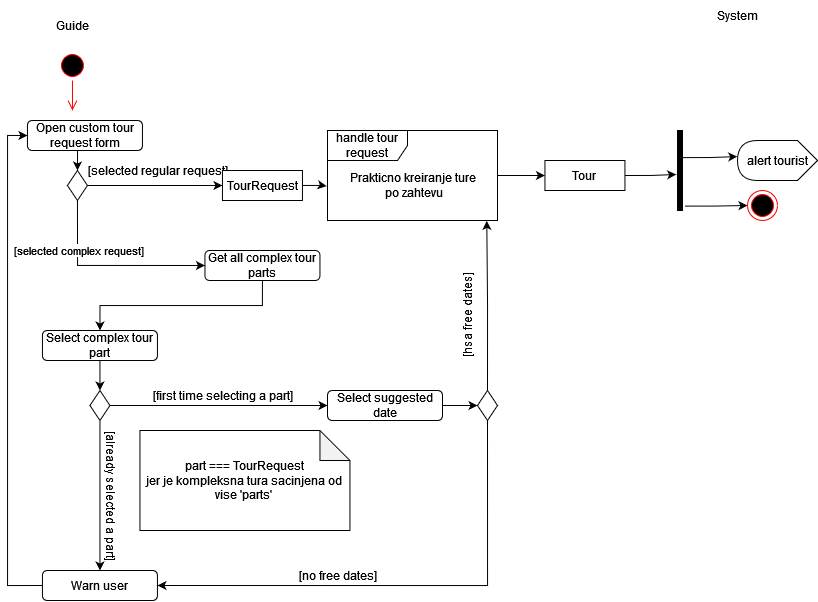

The diagram above was exported from draw.io. Its source (the exported page's mxGraphModel, read from the mxfile embedded in the PNG):
<mxGraphModel dx="1105" dy="566" grid="1" gridSize="10" guides="1" tooltips="1" connect="1" arrows="1" fold="1" page="1" pageScale="1" pageWidth="850" pageHeight="1100" math="0" shadow="0">
  <root>
    <mxCell id="0" />
    <mxCell id="1" parent="0" />
    <mxCell id="c62rhWRF4PhRCbRpcxLw-1" value="" style="ellipse;html=1;shape=startState;fillColor=#000000;strokeColor=#ff0000;" vertex="1" parent="1">
      <mxGeometry x="69.95" y="70" width="30" height="30" as="geometry" />
    </mxCell>
    <mxCell id="c62rhWRF4PhRCbRpcxLw-2" value="" style="edgeStyle=orthogonalEdgeStyle;html=1;verticalAlign=bottom;endArrow=open;endSize=8;strokeColor=#ff0000;rounded=0;" edge="1" source="c62rhWRF4PhRCbRpcxLw-1" parent="1">
      <mxGeometry relative="1" as="geometry">
        <mxPoint x="84.95" y="130" as="targetPoint" />
      </mxGeometry>
    </mxCell>
    <mxCell id="c62rhWRF4PhRCbRpcxLw-3" value="Guide" style="text;html=1;align=center;verticalAlign=middle;resizable=0;points=[];autosize=1;strokeColor=none;fillColor=none;" vertex="1" parent="1">
      <mxGeometry x="54.95" y="30" width="60" height="30" as="geometry" />
    </mxCell>
    <mxCell id="c62rhWRF4PhRCbRpcxLw-17" style="edgeStyle=orthogonalEdgeStyle;rounded=0;orthogonalLoop=1;jettySize=auto;html=1;exitX=0.5;exitY=1;exitDx=0;exitDy=0;" edge="1" parent="1" source="c62rhWRF4PhRCbRpcxLw-5" target="c62rhWRF4PhRCbRpcxLw-16">
      <mxGeometry relative="1" as="geometry" />
    </mxCell>
    <mxCell id="c62rhWRF4PhRCbRpcxLw-5" value="Get all complex tour parts" style="rounded=1;whiteSpace=wrap;html=1;" vertex="1" parent="1">
      <mxGeometry x="217.45" y="270" width="115" height="30" as="geometry" />
    </mxCell>
    <mxCell id="c62rhWRF4PhRCbRpcxLw-13" style="edgeStyle=orthogonalEdgeStyle;rounded=0;orthogonalLoop=1;jettySize=auto;html=1;exitX=0.5;exitY=1;exitDx=0;exitDy=0;entryX=0;entryY=0.5;entryDx=0;entryDy=0;" edge="1" parent="1" source="c62rhWRF4PhRCbRpcxLw-6" target="c62rhWRF4PhRCbRpcxLw-5">
      <mxGeometry relative="1" as="geometry" />
    </mxCell>
    <mxCell id="c62rhWRF4PhRCbRpcxLw-14" value="[selected complex request]" style="edgeLabel;html=1;align=center;verticalAlign=middle;resizable=0;points=[];" vertex="1" connectable="0" parent="c62rhWRF4PhRCbRpcxLw-13">
      <mxGeometry x="-0.317" y="4" relative="1" as="geometry">
        <mxPoint y="-11" as="offset" />
      </mxGeometry>
    </mxCell>
    <mxCell id="c62rhWRF4PhRCbRpcxLw-36" style="edgeStyle=orthogonalEdgeStyle;rounded=0;orthogonalLoop=1;jettySize=auto;html=1;exitX=1;exitY=0.5;exitDx=0;exitDy=0;entryX=0;entryY=0.5;entryDx=0;entryDy=0;" edge="1" parent="1" source="c62rhWRF4PhRCbRpcxLw-6" target="c62rhWRF4PhRCbRpcxLw-34">
      <mxGeometry relative="1" as="geometry" />
    </mxCell>
    <mxCell id="c62rhWRF4PhRCbRpcxLw-6" value="" style="rhombus;whiteSpace=wrap;html=1;" vertex="1" parent="1">
      <mxGeometry x="79.95" y="190" width="20" height="30" as="geometry" />
    </mxCell>
    <mxCell id="c62rhWRF4PhRCbRpcxLw-12" style="edgeStyle=orthogonalEdgeStyle;rounded=0;orthogonalLoop=1;jettySize=auto;html=1;exitX=0.5;exitY=1;exitDx=0;exitDy=0;entryX=0.5;entryY=0;entryDx=0;entryDy=0;" edge="1" parent="1" source="c62rhWRF4PhRCbRpcxLw-10" target="c62rhWRF4PhRCbRpcxLw-6">
      <mxGeometry relative="1" as="geometry" />
    </mxCell>
    <mxCell id="c62rhWRF4PhRCbRpcxLw-10" value="Open custom tour request form" style="rounded=1;whiteSpace=wrap;html=1;" vertex="1" parent="1">
      <mxGeometry x="39.95" y="140" width="115" height="30" as="geometry" />
    </mxCell>
    <mxCell id="c62rhWRF4PhRCbRpcxLw-19" style="edgeStyle=orthogonalEdgeStyle;rounded=0;orthogonalLoop=1;jettySize=auto;html=1;exitX=0.5;exitY=1;exitDx=0;exitDy=0;entryX=0.5;entryY=0;entryDx=0;entryDy=0;" edge="1" parent="1" source="c62rhWRF4PhRCbRpcxLw-16" target="c62rhWRF4PhRCbRpcxLw-18">
      <mxGeometry relative="1" as="geometry" />
    </mxCell>
    <mxCell id="c62rhWRF4PhRCbRpcxLw-16" value="Select complex tour part" style="rounded=1;whiteSpace=wrap;html=1;" vertex="1" parent="1">
      <mxGeometry x="54.95" y="350" width="115" height="30" as="geometry" />
    </mxCell>
    <mxCell id="c62rhWRF4PhRCbRpcxLw-23" style="edgeStyle=orthogonalEdgeStyle;rounded=0;orthogonalLoop=1;jettySize=auto;html=1;exitX=0.5;exitY=1;exitDx=0;exitDy=0;entryX=0.5;entryY=0;entryDx=0;entryDy=0;" edge="1" parent="1" source="c62rhWRF4PhRCbRpcxLw-18" target="c62rhWRF4PhRCbRpcxLw-22">
      <mxGeometry relative="1" as="geometry" />
    </mxCell>
    <mxCell id="c62rhWRF4PhRCbRpcxLw-44" style="edgeStyle=orthogonalEdgeStyle;rounded=0;orthogonalLoop=1;jettySize=auto;html=1;exitX=1;exitY=0.5;exitDx=0;exitDy=0;entryX=0;entryY=0.5;entryDx=0;entryDy=0;" edge="1" parent="1" source="c62rhWRF4PhRCbRpcxLw-18" target="c62rhWRF4PhRCbRpcxLw-43">
      <mxGeometry relative="1" as="geometry" />
    </mxCell>
    <mxCell id="c62rhWRF4PhRCbRpcxLw-18" value="" style="rhombus;whiteSpace=wrap;html=1;" vertex="1" parent="1">
      <mxGeometry x="102.45" y="410" width="20" height="30" as="geometry" />
    </mxCell>
    <mxCell id="c62rhWRF4PhRCbRpcxLw-21" value="[already selected a part]" style="text;html=1;align=center;verticalAlign=middle;resizable=0;points=[];autosize=1;strokeColor=none;fillColor=none;rotation=90;" vertex="1" parent="1">
      <mxGeometry x="49.94999999999999" y="500" width="150" height="30" as="geometry" />
    </mxCell>
    <mxCell id="c62rhWRF4PhRCbRpcxLw-24" style="edgeStyle=orthogonalEdgeStyle;rounded=0;orthogonalLoop=1;jettySize=auto;html=1;exitX=0;exitY=0.5;exitDx=0;exitDy=0;entryX=0;entryY=0.5;entryDx=0;entryDy=0;" edge="1" parent="1" source="c62rhWRF4PhRCbRpcxLw-22" target="c62rhWRF4PhRCbRpcxLw-10">
      <mxGeometry relative="1" as="geometry" />
    </mxCell>
    <mxCell id="c62rhWRF4PhRCbRpcxLw-22" value="Warn user" style="rounded=1;whiteSpace=wrap;html=1;" vertex="1" parent="1">
      <mxGeometry x="54.95" y="590" width="115" height="30" as="geometry" />
    </mxCell>
    <mxCell id="c62rhWRF4PhRCbRpcxLw-38" style="edgeStyle=orthogonalEdgeStyle;rounded=0;orthogonalLoop=1;jettySize=auto;html=1;entryX=0;entryY=0.5;entryDx=0;entryDy=0;" edge="1" parent="1" source="c62rhWRF4PhRCbRpcxLw-25" target="c62rhWRF4PhRCbRpcxLw-37">
      <mxGeometry relative="1" as="geometry" />
    </mxCell>
    <mxCell id="c62rhWRF4PhRCbRpcxLw-25" value="handle tour request" style="shape=umlFrame;whiteSpace=wrap;html=1;pointerEvents=0;width=80;height=30;" vertex="1" parent="1">
      <mxGeometry x="340" y="150" width="170" height="90" as="geometry" />
    </mxCell>
    <mxCell id="c62rhWRF4PhRCbRpcxLw-27" value="[selected regular request]" style="text;html=1;align=center;verticalAlign=middle;resizable=0;points=[];autosize=1;strokeColor=none;fillColor=none;" vertex="1" parent="1">
      <mxGeometry x="89.99999999999999" y="175" width="160" height="30" as="geometry" />
    </mxCell>
    <mxCell id="c62rhWRF4PhRCbRpcxLw-29" value="" style="shape=display;whiteSpace=wrap;html=1;rotation=-180;" vertex="1" parent="1">
      <mxGeometry x="750" y="160" width="80" height="40" as="geometry" />
    </mxCell>
    <mxCell id="c62rhWRF4PhRCbRpcxLw-32" value="alert tourist" style="text;html=1;align=center;verticalAlign=middle;resizable=0;points=[];autosize=1;strokeColor=none;fillColor=none;" vertex="1" parent="1">
      <mxGeometry x="750" y="165" width="80" height="30" as="geometry" />
    </mxCell>
    <mxCell id="c62rhWRF4PhRCbRpcxLw-35" style="edgeStyle=orthogonalEdgeStyle;rounded=0;orthogonalLoop=1;jettySize=auto;html=1;entryX=-0.005;entryY=0.618;entryDx=0;entryDy=0;entryPerimeter=0;" edge="1" parent="1" source="c62rhWRF4PhRCbRpcxLw-34" target="c62rhWRF4PhRCbRpcxLw-25">
      <mxGeometry relative="1" as="geometry" />
    </mxCell>
    <mxCell id="c62rhWRF4PhRCbRpcxLw-34" value="TourRequest" style="rounded=0;whiteSpace=wrap;html=1;" vertex="1" parent="1">
      <mxGeometry x="234.95" y="190" width="80" height="30" as="geometry" />
    </mxCell>
    <mxCell id="c62rhWRF4PhRCbRpcxLw-53" style="edgeStyle=orthogonalEdgeStyle;rounded=0;orthogonalLoop=1;jettySize=auto;html=1;exitX=1;exitY=0.5;exitDx=0;exitDy=0;entryX=-0.263;entryY=0.55;entryDx=0;entryDy=0;entryPerimeter=0;" edge="1" parent="1" source="c62rhWRF4PhRCbRpcxLw-37" target="c62rhWRF4PhRCbRpcxLw-52">
      <mxGeometry relative="1" as="geometry" />
    </mxCell>
    <mxCell id="c62rhWRF4PhRCbRpcxLw-37" value="Tour" style="rounded=0;whiteSpace=wrap;html=1;" vertex="1" parent="1">
      <mxGeometry x="557.45" y="180" width="80" height="30" as="geometry" />
    </mxCell>
    <mxCell id="c62rhWRF4PhRCbRpcxLw-39" style="edgeStyle=orthogonalEdgeStyle;rounded=0;orthogonalLoop=1;jettySize=auto;html=1;exitX=0.5;exitY=1;exitDx=0;exitDy=0;" edge="1" parent="1" source="c62rhWRF4PhRCbRpcxLw-37" target="c62rhWRF4PhRCbRpcxLw-37">
      <mxGeometry relative="1" as="geometry" />
    </mxCell>
    <mxCell id="c62rhWRF4PhRCbRpcxLw-42" value="[first time selecting a part]" style="text;html=1;align=center;verticalAlign=middle;resizable=0;points=[];autosize=1;strokeColor=none;fillColor=none;" vertex="1" parent="1">
      <mxGeometry x="154.95" y="400" width="160" height="30" as="geometry" />
    </mxCell>
    <mxCell id="c62rhWRF4PhRCbRpcxLw-46" style="edgeStyle=orthogonalEdgeStyle;rounded=0;orthogonalLoop=1;jettySize=auto;html=1;exitX=1;exitY=0.5;exitDx=0;exitDy=0;entryX=0;entryY=0.5;entryDx=0;entryDy=0;" edge="1" parent="1" source="c62rhWRF4PhRCbRpcxLw-43" target="c62rhWRF4PhRCbRpcxLw-45">
      <mxGeometry relative="1" as="geometry" />
    </mxCell>
    <mxCell id="c62rhWRF4PhRCbRpcxLw-43" value="Select suggested date" style="rounded=1;whiteSpace=wrap;html=1;" vertex="1" parent="1">
      <mxGeometry x="340" y="410" width="115" height="30" as="geometry" />
    </mxCell>
    <mxCell id="c62rhWRF4PhRCbRpcxLw-47" style="edgeStyle=orthogonalEdgeStyle;rounded=0;orthogonalLoop=1;jettySize=auto;html=1;exitX=0.5;exitY=1;exitDx=0;exitDy=0;entryX=1;entryY=0.5;entryDx=0;entryDy=0;" edge="1" parent="1" source="c62rhWRF4PhRCbRpcxLw-45" target="c62rhWRF4PhRCbRpcxLw-22">
      <mxGeometry relative="1" as="geometry" />
    </mxCell>
    <mxCell id="c62rhWRF4PhRCbRpcxLw-50" style="edgeStyle=orthogonalEdgeStyle;rounded=0;orthogonalLoop=1;jettySize=auto;html=1;exitX=0.5;exitY=0;exitDx=0;exitDy=0;entryX=0.937;entryY=1.004;entryDx=0;entryDy=0;entryPerimeter=0;" edge="1" parent="1" source="c62rhWRF4PhRCbRpcxLw-45" target="c62rhWRF4PhRCbRpcxLw-25">
      <mxGeometry relative="1" as="geometry" />
    </mxCell>
    <mxCell id="c62rhWRF4PhRCbRpcxLw-45" value="" style="rhombus;whiteSpace=wrap;html=1;" vertex="1" parent="1">
      <mxGeometry x="490" y="410" width="20" height="30" as="geometry" />
    </mxCell>
    <mxCell id="c62rhWRF4PhRCbRpcxLw-48" value="&lt;div&gt;part === TourRequest&lt;/div&gt;&lt;div&gt;jer je kompleksna tura sacinjena od vise 'parts'&lt;br&gt;&lt;/div&gt;" style="shape=note;whiteSpace=wrap;html=1;backgroundOutline=1;darkOpacity=0.05;" vertex="1" parent="1">
      <mxGeometry x="152.45" y="450" width="210" height="100" as="geometry" />
    </mxCell>
    <mxCell id="c62rhWRF4PhRCbRpcxLw-49" value="[no free dates]" style="text;html=1;align=center;verticalAlign=middle;resizable=0;points=[];autosize=1;strokeColor=none;fillColor=none;" vertex="1" parent="1">
      <mxGeometry x="300" y="580" width="100" height="30" as="geometry" />
    </mxCell>
    <mxCell id="c62rhWRF4PhRCbRpcxLw-51" value="[hsa free dates]" style="text;html=1;align=center;verticalAlign=middle;resizable=0;points=[];autosize=1;strokeColor=none;fillColor=none;rotation=-90;" vertex="1" parent="1">
      <mxGeometry x="425" y="320" width="110" height="30" as="geometry" />
    </mxCell>
    <mxCell id="c62rhWRF4PhRCbRpcxLw-54" style="edgeStyle=orthogonalEdgeStyle;rounded=0;orthogonalLoop=1;jettySize=auto;html=1;entryX=-0.003;entryY=0.37;entryDx=0;entryDy=0;entryPerimeter=0;exitX=0.579;exitY=0.339;exitDx=0;exitDy=0;exitPerimeter=0;" edge="1" parent="1" source="c62rhWRF4PhRCbRpcxLw-52" target="c62rhWRF4PhRCbRpcxLw-32">
      <mxGeometry relative="1" as="geometry" />
    </mxCell>
    <mxCell id="c62rhWRF4PhRCbRpcxLw-57" style="edgeStyle=orthogonalEdgeStyle;rounded=0;orthogonalLoop=1;jettySize=auto;html=1;entryX=0;entryY=0.5;entryDx=0;entryDy=0;exitX=1.421;exitY=0.945;exitDx=0;exitDy=0;exitPerimeter=0;" edge="1" parent="1" source="c62rhWRF4PhRCbRpcxLw-52" target="c62rhWRF4PhRCbRpcxLw-56">
      <mxGeometry relative="1" as="geometry" />
    </mxCell>
    <mxCell id="c62rhWRF4PhRCbRpcxLw-52" value="" style="html=1;points=[];perimeter=orthogonalPerimeter;fillColor=strokeColor;" vertex="1" parent="1">
      <mxGeometry x="690" y="150" width="5" height="80" as="geometry" />
    </mxCell>
    <mxCell id="c62rhWRF4PhRCbRpcxLw-56" value="" style="ellipse;html=1;shape=endState;fillColor=#000000;strokeColor=#ff0000;" vertex="1" parent="1">
      <mxGeometry x="760" y="210" width="30" height="30" as="geometry" />
    </mxCell>
    <mxCell id="c62rhWRF4PhRCbRpcxLw-58" value="&lt;div&gt;Prakticno kreiranje ture&lt;/div&gt;&lt;div&gt;&amp;nbsp;po zahtevu&lt;/div&gt;" style="text;html=1;align=center;verticalAlign=middle;resizable=0;points=[];autosize=1;strokeColor=none;fillColor=none;" vertex="1" parent="1">
      <mxGeometry x="350" y="185" width="150" height="40" as="geometry" />
    </mxCell>
    <mxCell id="c62rhWRF4PhRCbRpcxLw-59" value="System" style="text;html=1;align=center;verticalAlign=middle;resizable=0;points=[];autosize=1;strokeColor=none;fillColor=none;" vertex="1" parent="1">
      <mxGeometry x="720" y="20" width="60" height="30" as="geometry" />
    </mxCell>
  </root>
</mxGraphModel>